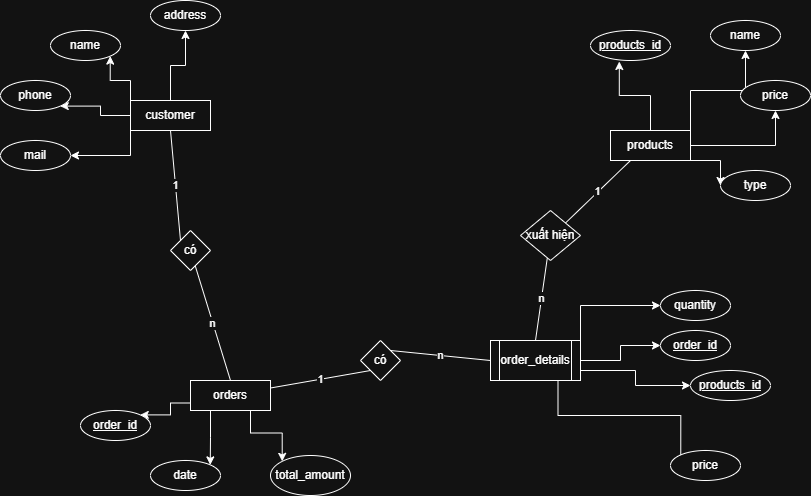

The diagram above was exported from draw.io. Its source (the exported page's mxGraphModel, read from the mxfile embedded in the PNG):
<mxGraphModel dx="1892" dy="1662" grid="1" gridSize="10" guides="1" tooltips="1" connect="1" arrows="1" fold="1" page="1" pageScale="1" pageWidth="850" pageHeight="1100" math="0" shadow="0">
  <root>
    <mxCell id="0" />
    <mxCell id="1" parent="0" />
    <mxCell id="2blu_5xj2CxYluhO6yHf-34" edge="1" parent="1" source="2blu_5xj2CxYluhO6yHf-2" style="edgeStyle=orthogonalEdgeStyle;rounded=0;orthogonalLoop=1;jettySize=auto;html=1;exitX=0.25;exitY=1;exitDx=0;exitDy=0;entryX=1;entryY=0;entryDx=0;entryDy=0;" target="2blu_5xj2CxYluhO6yHf-15">
      <mxGeometry relative="1" as="geometry" />
    </mxCell>
    <mxCell id="2blu_5xj2CxYluhO6yHf-35" edge="1" parent="1" source="2blu_5xj2CxYluhO6yHf-2" style="edgeStyle=orthogonalEdgeStyle;rounded=0;orthogonalLoop=1;jettySize=auto;html=1;exitX=0;exitY=0.75;exitDx=0;exitDy=0;entryX=1;entryY=0;entryDx=0;entryDy=0;" target="2blu_5xj2CxYluhO6yHf-16">
      <mxGeometry relative="1" as="geometry" />
    </mxCell>
    <mxCell id="2blu_5xj2CxYluhO6yHf-36" edge="1" parent="1" source="2blu_5xj2CxYluhO6yHf-2" style="edgeStyle=orthogonalEdgeStyle;rounded=0;orthogonalLoop=1;jettySize=auto;html=1;exitX=0.75;exitY=1;exitDx=0;exitDy=0;entryX=0;entryY=0;entryDx=0;entryDy=0;" target="2blu_5xj2CxYluhO6yHf-17">
      <mxGeometry relative="1" as="geometry" />
    </mxCell>
    <mxCell id="2blu_5xj2CxYluhO6yHf-2" parent="1" style="rounded=0;whiteSpace=wrap;html=1;" value="orders" vertex="1">
      <mxGeometry height="30" width="80" x="160" y="360" as="geometry" />
    </mxCell>
    <mxCell id="2blu_5xj2CxYluhO6yHf-28" edge="1" parent="1" source="2blu_5xj2CxYluhO6yHf-3" style="edgeStyle=orthogonalEdgeStyle;rounded=0;orthogonalLoop=1;jettySize=auto;html=1;exitX=1;exitY=0;exitDx=0;exitDy=0;" target="2blu_5xj2CxYluhO6yHf-13">
      <mxGeometry relative="1" as="geometry" />
    </mxCell>
    <mxCell id="2blu_5xj2CxYluhO6yHf-29" edge="1" parent="1" source="2blu_5xj2CxYluhO6yHf-3" style="edgeStyle=orthogonalEdgeStyle;rounded=0;orthogonalLoop=1;jettySize=auto;html=1;exitX=1;exitY=0.5;exitDx=0;exitDy=0;" target="2blu_5xj2CxYluhO6yHf-12">
      <mxGeometry relative="1" as="geometry" />
    </mxCell>
    <mxCell id="2blu_5xj2CxYluhO6yHf-30" edge="1" parent="1" source="2blu_5xj2CxYluhO6yHf-3" style="edgeStyle=orthogonalEdgeStyle;rounded=0;orthogonalLoop=1;jettySize=auto;html=1;exitX=1;exitY=1;exitDx=0;exitDy=0;entryX=0;entryY=0.5;entryDx=0;entryDy=0;" target="2blu_5xj2CxYluhO6yHf-11">
      <mxGeometry relative="1" as="geometry" />
    </mxCell>
    <mxCell id="2blu_5xj2CxYluhO6yHf-3" parent="1" style="rounded=0;whiteSpace=wrap;html=1;" value="products" vertex="1">
      <mxGeometry height="30" width="80" x="580" y="110" as="geometry" />
    </mxCell>
    <mxCell id="2blu_5xj2CxYluhO6yHf-22" edge="1" parent="1" source="2blu_5xj2CxYluhO6yHf-4" style="edgeStyle=orthogonalEdgeStyle;rounded=0;orthogonalLoop=1;jettySize=auto;html=1;exitX=0;exitY=1;exitDx=0;exitDy=0;entryX=1;entryY=0.5;entryDx=0;entryDy=0;" target="2blu_5xj2CxYluhO6yHf-10">
      <mxGeometry relative="1" as="geometry" />
    </mxCell>
    <mxCell id="2blu_5xj2CxYluhO6yHf-23" edge="1" parent="1" source="2blu_5xj2CxYluhO6yHf-4" style="edgeStyle=orthogonalEdgeStyle;rounded=0;orthogonalLoop=1;jettySize=auto;html=1;exitX=0;exitY=0.5;exitDx=0;exitDy=0;entryX=1;entryY=1;entryDx=0;entryDy=0;" target="2blu_5xj2CxYluhO6yHf-9">
      <mxGeometry relative="1" as="geometry" />
    </mxCell>
    <mxCell id="2blu_5xj2CxYluhO6yHf-24" edge="1" parent="1" source="2blu_5xj2CxYluhO6yHf-4" style="edgeStyle=orthogonalEdgeStyle;rounded=0;orthogonalLoop=1;jettySize=auto;html=1;exitX=0;exitY=0;exitDx=0;exitDy=0;entryX=1;entryY=1;entryDx=0;entryDy=0;" target="2blu_5xj2CxYluhO6yHf-7">
      <mxGeometry relative="1" as="geometry" />
    </mxCell>
    <mxCell id="2blu_5xj2CxYluhO6yHf-25" edge="1" parent="1" source="2blu_5xj2CxYluhO6yHf-4" style="edgeStyle=orthogonalEdgeStyle;rounded=0;orthogonalLoop=1;jettySize=auto;html=1;exitX=0.5;exitY=0;exitDx=0;exitDy=0;entryX=0.5;entryY=1;entryDx=0;entryDy=0;" target="2blu_5xj2CxYluhO6yHf-8">
      <mxGeometry relative="1" as="geometry" />
    </mxCell>
    <mxCell id="2blu_5xj2CxYluhO6yHf-4" parent="1" style="rounded=0;whiteSpace=wrap;html=1;" value="customer" vertex="1">
      <mxGeometry height="30" width="80" x="100" y="80" as="geometry" />
    </mxCell>
    <mxCell id="2blu_5xj2CxYluhO6yHf-32" edge="1" parent="1" source="2blu_5xj2CxYluhO6yHf-6" style="edgeStyle=orthogonalEdgeStyle;rounded=0;orthogonalLoop=1;jettySize=auto;html=1;exitX=0.75;exitY=1;exitDx=0;exitDy=0;entryX=0;entryY=1;entryDx=0;entryDy=0;" target="2blu_5xj2CxYluhO6yHf-19">
      <mxGeometry relative="1" as="geometry" />
    </mxCell>
    <mxCell id="2blu_5xj2CxYluhO6yHf-33" edge="1" parent="1" source="2blu_5xj2CxYluhO6yHf-6" style="edgeStyle=orthogonalEdgeStyle;rounded=0;orthogonalLoop=1;jettySize=auto;html=1;exitX=1;exitY=0;exitDx=0;exitDy=0;entryX=0;entryY=0.5;entryDx=0;entryDy=0;" target="2blu_5xj2CxYluhO6yHf-20">
      <mxGeometry relative="1" as="geometry" />
    </mxCell>
    <mxCell id="2blu_5xj2CxYluhO6yHf-49" edge="1" parent="1" source="2blu_5xj2CxYluhO6yHf-6" style="edgeStyle=orthogonalEdgeStyle;rounded=0;orthogonalLoop=1;jettySize=auto;html=1;exitX=1;exitY=0.5;exitDx=0;exitDy=0;entryX=0;entryY=0.5;entryDx=0;entryDy=0;" target="2blu_5xj2CxYluhO6yHf-48">
      <mxGeometry relative="1" as="geometry" />
    </mxCell>
    <mxCell id="2blu_5xj2CxYluhO6yHf-51" edge="1" parent="1" source="2blu_5xj2CxYluhO6yHf-6" style="edgeStyle=orthogonalEdgeStyle;rounded=0;orthogonalLoop=1;jettySize=auto;html=1;exitX=1;exitY=0.75;exitDx=0;exitDy=0;entryX=0;entryY=0.5;entryDx=0;entryDy=0;" target="2blu_5xj2CxYluhO6yHf-50">
      <mxGeometry relative="1" as="geometry" />
    </mxCell>
    <mxCell id="2blu_5xj2CxYluhO6yHf-6" parent="1" style="shape=process;whiteSpace=wrap;html=1;backgroundOutline=1;" value="order_details" vertex="1">
      <mxGeometry height="40" width="90" x="460" y="320" as="geometry" />
    </mxCell>
    <mxCell id="2blu_5xj2CxYluhO6yHf-7" parent="1" style="ellipse;whiteSpace=wrap;html=1;" value="name" vertex="1">
      <mxGeometry height="30" width="70" x="20" y="10" as="geometry" />
    </mxCell>
    <mxCell id="2blu_5xj2CxYluhO6yHf-8" parent="1" style="ellipse;whiteSpace=wrap;html=1;" value="address" vertex="1">
      <mxGeometry height="30" width="70" x="120" y="-20" as="geometry" />
    </mxCell>
    <mxCell id="2blu_5xj2CxYluhO6yHf-9" parent="1" style="ellipse;whiteSpace=wrap;html=1;" value="phone" vertex="1">
      <mxGeometry height="30" width="70" x="-30" y="60" as="geometry" />
    </mxCell>
    <mxCell id="2blu_5xj2CxYluhO6yHf-10" parent="1" style="ellipse;whiteSpace=wrap;html=1;" value="mail" vertex="1">
      <mxGeometry height="30" width="70" x="-30" y="120" as="geometry" />
    </mxCell>
    <mxCell id="2blu_5xj2CxYluhO6yHf-11" parent="1" style="ellipse;whiteSpace=wrap;html=1;" value="type" vertex="1">
      <mxGeometry height="30" width="70" x="690" y="150" as="geometry" />
    </mxCell>
    <mxCell id="2blu_5xj2CxYluhO6yHf-12" parent="1" style="ellipse;whiteSpace=wrap;html=1;" value="price" vertex="1">
      <mxGeometry height="30" width="70" x="710" y="60" as="geometry" />
    </mxCell>
    <mxCell id="2blu_5xj2CxYluhO6yHf-13" parent="1" style="ellipse;whiteSpace=wrap;html=1;" value="name" vertex="1">
      <mxGeometry height="30" width="70" x="680" as="geometry" />
    </mxCell>
    <mxCell id="2blu_5xj2CxYluhO6yHf-14" parent="1" style="ellipse;whiteSpace=wrap;html=1;" value="&lt;u&gt;products_id&lt;/u&gt;" vertex="1">
      <mxGeometry height="30" width="80" x="560" y="10" as="geometry" />
    </mxCell>
    <mxCell id="2blu_5xj2CxYluhO6yHf-15" parent="1" style="ellipse;whiteSpace=wrap;html=1;" value="date" vertex="1">
      <mxGeometry height="30" width="70" x="120" y="440" as="geometry" />
    </mxCell>
    <mxCell id="2blu_5xj2CxYluhO6yHf-16" parent="1" style="ellipse;whiteSpace=wrap;html=1;" value="&lt;u&gt;order_id&lt;/u&gt;" vertex="1">
      <mxGeometry height="30" width="70" x="50" y="390" as="geometry" />
    </mxCell>
    <mxCell id="2blu_5xj2CxYluhO6yHf-17" parent="1" style="ellipse;whiteSpace=wrap;html=1;" value="total_amount" vertex="1">
      <mxGeometry height="40" width="80" x="240" y="435" as="geometry" />
    </mxCell>
    <mxCell id="2blu_5xj2CxYluhO6yHf-19" parent="1" style="ellipse;whiteSpace=wrap;html=1;" value="price" vertex="1">
      <mxGeometry height="30" width="70" x="640" y="430" as="geometry" />
    </mxCell>
    <mxCell id="2blu_5xj2CxYluhO6yHf-20" parent="1" style="ellipse;whiteSpace=wrap;html=1;" value="quantity" vertex="1">
      <mxGeometry height="30" width="70" x="630" y="270" as="geometry" />
    </mxCell>
    <mxCell id="2blu_5xj2CxYluhO6yHf-27" edge="1" parent="1" source="2blu_5xj2CxYluhO6yHf-3" style="edgeStyle=orthogonalEdgeStyle;rounded=0;orthogonalLoop=1;jettySize=auto;html=1;exitX=0.5;exitY=0;exitDx=0;exitDy=0;entryX=0.36;entryY=1.033;entryDx=0;entryDy=0;entryPerimeter=0;" target="2blu_5xj2CxYluhO6yHf-14">
      <mxGeometry relative="1" as="geometry" />
    </mxCell>
    <mxCell id="2blu_5xj2CxYluhO6yHf-37" parent="1" style="rhombus;whiteSpace=wrap;html=1;" value="có" vertex="1">
      <mxGeometry height="40" width="40" x="140" y="210" as="geometry" />
    </mxCell>
    <mxCell id="2blu_5xj2CxYluhO6yHf-38" edge="1" parent="1" source="2blu_5xj2CxYluhO6yHf-37" style="endArrow=none;html=1;rounded=0;entryX=0.5;entryY=0;entryDx=0;entryDy=0;" target="2blu_5xj2CxYluhO6yHf-2" value="n">
      <mxGeometry height="50" relative="1" width="50" as="geometry">
        <mxPoint x="400" y="250" as="sourcePoint" />
        <mxPoint x="450" y="200" as="targetPoint" />
      </mxGeometry>
    </mxCell>
    <mxCell id="2blu_5xj2CxYluhO6yHf-39" edge="1" parent="1" source="2blu_5xj2CxYluhO6yHf-37" style="endArrow=none;html=1;rounded=0;entryX=0.5;entryY=1;entryDx=0;entryDy=0;exitX=0;exitY=0;exitDx=0;exitDy=0;" target="2blu_5xj2CxYluhO6yHf-4" value="1">
      <mxGeometry height="50" relative="1" width="50" as="geometry">
        <mxPoint x="400" y="250" as="sourcePoint" />
        <mxPoint x="450" y="200" as="targetPoint" />
      </mxGeometry>
    </mxCell>
    <mxCell id="2blu_5xj2CxYluhO6yHf-42" parent="1" style="rhombus;whiteSpace=wrap;html=1;" value="có" vertex="1">
      <mxGeometry height="40" width="40" x="330" y="320" as="geometry" />
    </mxCell>
    <mxCell id="2blu_5xj2CxYluhO6yHf-43" edge="1" parent="1" source="2blu_5xj2CxYluhO6yHf-42" style="endArrow=none;html=1;rounded=0;exitX=1;exitY=0;exitDx=0;exitDy=0;entryX=0;entryY=0.5;entryDx=0;entryDy=0;" target="2blu_5xj2CxYluhO6yHf-6" value="n">
      <mxGeometry height="50" relative="1" width="50" as="geometry">
        <mxPoint x="400" y="250" as="sourcePoint" />
        <mxPoint x="450" y="200" as="targetPoint" />
      </mxGeometry>
    </mxCell>
    <mxCell id="2blu_5xj2CxYluhO6yHf-44" edge="1" parent="1" source="2blu_5xj2CxYluhO6yHf-42" style="endArrow=none;html=1;rounded=0;entryX=1;entryY=0.25;entryDx=0;entryDy=0;exitX=0;exitY=1;exitDx=0;exitDy=0;" target="2blu_5xj2CxYluhO6yHf-2" value="1">
      <mxGeometry height="50" relative="1" width="50" as="geometry">
        <mxPoint x="400" y="250" as="sourcePoint" />
        <mxPoint x="450" y="200" as="targetPoint" />
      </mxGeometry>
    </mxCell>
    <mxCell id="2blu_5xj2CxYluhO6yHf-45" parent="1" style="rhombus;whiteSpace=wrap;html=1;" value="xuất hiện" vertex="1">
      <mxGeometry height="50" width="60" x="490" y="190" as="geometry" />
    </mxCell>
    <mxCell id="2blu_5xj2CxYluhO6yHf-46" edge="1" parent="1" source="2blu_5xj2CxYluhO6yHf-6" style="endArrow=none;html=1;rounded=0;exitX=0.5;exitY=0;exitDx=0;exitDy=0;" target="2blu_5xj2CxYluhO6yHf-45" value="n">
      <mxGeometry height="50" relative="1" width="50" as="geometry">
        <mxPoint x="400" y="250" as="sourcePoint" />
        <mxPoint x="450" y="200" as="targetPoint" />
      </mxGeometry>
    </mxCell>
    <mxCell id="2blu_5xj2CxYluhO6yHf-47" edge="1" parent="1" source="2blu_5xj2CxYluhO6yHf-45" style="endArrow=none;html=1;rounded=0;entryX=0.25;entryY=1;entryDx=0;entryDy=0;exitX=1;exitY=0;exitDx=0;exitDy=0;" target="2blu_5xj2CxYluhO6yHf-3" value="1">
      <mxGeometry height="50" relative="1" width="50" as="geometry">
        <mxPoint x="400" y="250" as="sourcePoint" />
        <mxPoint x="450" y="200" as="targetPoint" />
      </mxGeometry>
    </mxCell>
    <mxCell id="2blu_5xj2CxYluhO6yHf-48" parent="1" style="ellipse;whiteSpace=wrap;html=1;" value="&lt;u&gt;order_id&lt;/u&gt;" vertex="1">
      <mxGeometry height="30" width="70" x="630" y="310" as="geometry" />
    </mxCell>
    <mxCell id="2blu_5xj2CxYluhO6yHf-50" parent="1" style="ellipse;whiteSpace=wrap;html=1;" value="&lt;u&gt;products_id&lt;/u&gt;" vertex="1">
      <mxGeometry height="30" width="80" x="660" y="350" as="geometry" />
    </mxCell>
  </root>
</mxGraphModel>